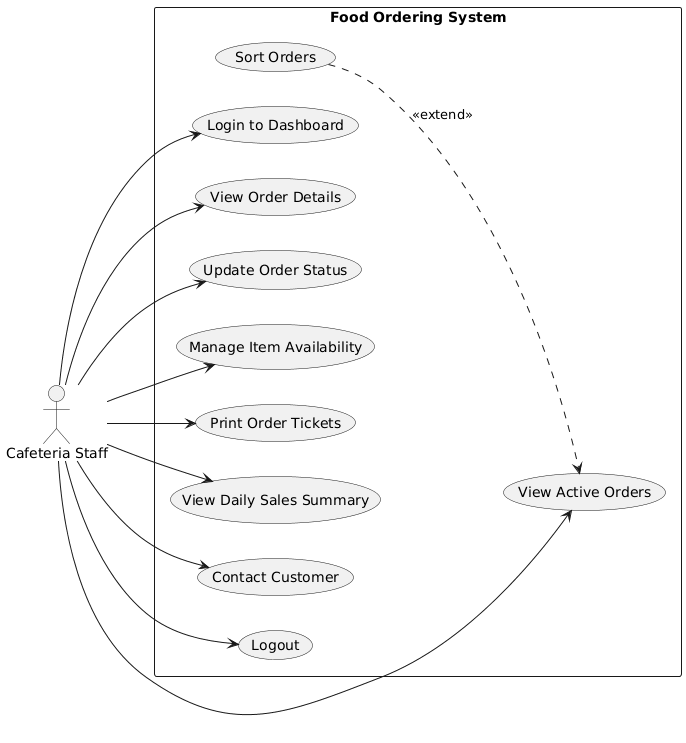

The diagram above was rendered by PlantUML. Its source (embedded in the PNG):
@startuml
left to right direction

actor "Cafeteria Staff" as Staff

rectangle "Food Ordering System" {

  Staff --> (Login to Dashboard)
  Staff --> (View Active Orders)
  Staff --> (View Order Details)
  Staff --> (Update Order Status)
  Staff --> (Manage Item Availability)
  Staff --> (Print Order Tickets)
  Staff --> (View Daily Sales Summary)
  Staff --> (Contact Customer)
  Staff --> (Logout)

  (Sort Orders) ..> (View Active Orders) : <<extend>>
}
@enduml